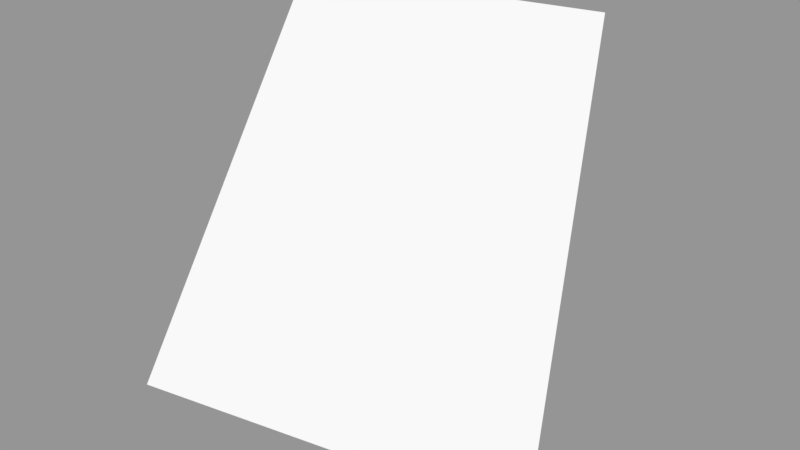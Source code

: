 # Source: Surface046.blend  (saved by Blender 2.79.0; exported with 4.5.12 LTS)
import bpy
from mathutils import Matrix  # noqa: F401  (used for matrix-valued properties, if any)

bpy.ops.wm.read_factory_settings(use_empty=True)
scene = bpy.context.scene
scene.name = 'Scene'

# ---- collections
col_collection_1 = bpy.data.collections.new('Collection 1'); scene.collection.children.link(col_collection_1)

# ---- meshes
me_sphere_051 = bpy.data.meshes.new('Sphere.051')
me_sphere_051.from_pydata([(0.2706, -0.6533, 0.7071), (0.3536, -0.8536, 0.3827), (-2.664e-07, -0.7071, 0.7071), (-2.962e-07, -0.9239, 0.3827)], [], [(1, 0, 2, 3)])
_ca = me_sphere_051.color_attributes.new('Col', 'BYTE_COLOR', 'CORNER')
_ca.data.foreach_set('color', [1.0, 1.0, 1.0, 1.0, 1.0, 1.0, 1.0, 1.0, 1.0, 1.0, 1.0, 1.0, 1.0, 1.0, 1.0, 1.0])
me_sphere_051.use_remesh_preserve_volume = False
me_sphere_051.use_remesh_preserve_attributes = False
me_sphere_051.use_mirror_vertex_groups = False
me_sphere_051.update()

# ---- objects
ob_surface046 = bpy.data.objects.new('Surface046', me_sphere_051)

# ---- transforms, parenting, visibility, modifiers, constraints
ob_surface046.location = (0.0, 0.0, 0.0)
ob_surface046.scale = (1e+04, 1e+04, 1e+04)
ob_surface046.lineart.crease_threshold = 0.0

# ---- collection membership
col_collection_1.objects.link(ob_surface046)

# ---- scene / render settings (as saved in the file)
scene.frame_start = 1; scene.frame_end = 250; scene.frame_set(1)
scene.render.engine = 'BLENDER_EEVEE_NEXT'
scene.render.resolution_percentage = 50
scene.render.dither_intensity = 0.0
scene.cycles.use_denoising = False
scene.cycles.samples = 128
scene.cycles.sampling_pattern = 'TABULATED_SOBOL'
scene.cycles.use_adaptive_sampling = False
scene.cycles.use_light_tree = False
scene.cycles.blur_glossy = 0.0
scene.cycles.sample_clamp_indirect = 0.0
scene.view_settings.view_transform = 'Standard'
bpy.context.view_layer.update()

# ---- added for rendering (the .blend has no active camera and no usable light): camera, sun + grey world if the file has none
cam_auto = bpy.data.cameras.new('AutoCamera')
cam_auto.lens = 50.0
cam_auto.sensor_width = 36.0
cam_auto.clip_end = 89450.6
ob_auto_camera = bpy.data.objects.new('AutoCamera', cam_auto)
scene.collection.objects.link(ob_auto_camera)
ob_auto_camera.location = (6864.68, -14002.1, 9526.49)
ob_auto_camera.rotation_euler = (1.09748, -7.21219e-08, 0.694738)
scene.camera = ob_auto_camera
light_auto_sun = bpy.data.lights.new('AutoSun', 'SUN')
light_auto_sun.energy = 3.0
light_auto_sun.angle = 0.0523599
ob_auto_sun = bpy.data.objects.new('AutoSun', light_auto_sun)
scene.collection.objects.link(ob_auto_sun)
ob_auto_sun.rotation_euler = (0.872665, 0.174533, 0.523599)
if scene.world is None:
    world_auto = bpy.data.worlds.new('AutoWorld')
    world_auto.color = (0.3, 0.3, 0.3)
    scene.world = world_auto
bpy.context.view_layer.update()
